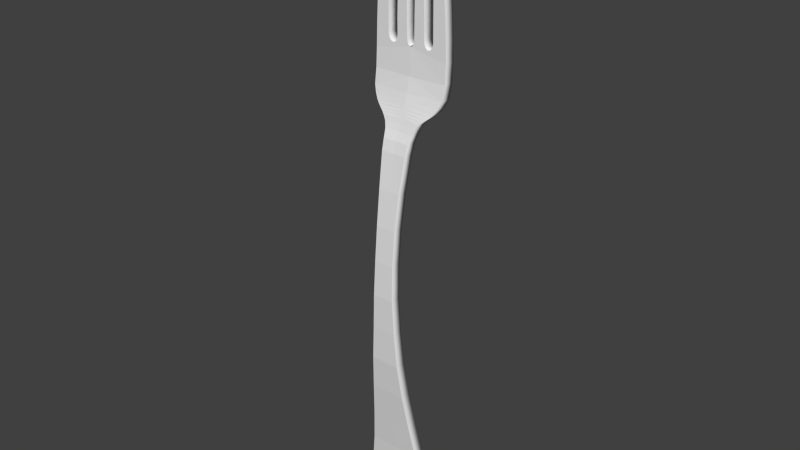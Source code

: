 # Source: tenedor.blend  (saved by Blender 2.74.0; exported with 4.5.12 LTS)
import bpy
from mathutils import Matrix  # noqa: F401  (used for matrix-valued properties, if any)

bpy.ops.wm.read_factory_settings(use_empty=True)
scene = bpy.context.scene
scene.name = 'Scene'

# ---- collections
col_collection_1 = bpy.data.collections.new('Collection 1'); scene.collection.children.link(col_collection_1)

# ---- world
world_world = bpy.data.worlds.new('World'); scene.world = world_world
world_world.color = (0.05088, 0.05088, 0.05088)
world_world.use_sun_shadow = False
world_world.sun_shadow_jitter_overblur = 0.0
world_world.cycles.sampling_method = 'MANUAL'
world_world.cycles.sample_map_resolution = 256

# ---- meshes
me_mesh = bpy.data.meshes.new('Mesh')
me_mesh.from_pydata([(0.05741, 2.523, -0.1361), (0.06234, 2.722, -0.1342), (0.1333, 4.119, -0.1342), (0.1531, 3.921, -0.1342), (0.2044, 3.124, -0.1342), (0.2132, 2.722, -0.1342), (0.2134, 2.521, -0.1361), (0.2198, 2.484, -0.1361), (0.2467, 2.434, -0.1361), (0.2647, 2.422, -0.1361), (0.3038, 2.422, -0.1361), (0.3512, 2.484, -0.1361), (0.3834, 4.379, -0.1342), (0.5353, 2.933, -0.1342), (0.5515, 2.604, -0.1361), (0.5495, 1.814, -0.08218), (0.5103, 1.716, -0.05185), (0.4668, 1.646, -0.02584), (0.4209, 1.596, -0.004267), (0.3294, 1.521, 0.03272), (0.2875, 1.478, 0.05235), (0.1641, 0.5541, 0.2995), (0.1502, 0.04071, 0.3692), (0.1484, -0.4763, 0.4145), (0.1587, -0.9969, 0.4363), (0.1811, -1.521, 0.4256), (0.2156, -2.049, 0.4041), (0.3208, -3.116, 0.2736), (0.3915, -3.654, 0.1991), (0.4743, -4.197, 0.1429), (0.1717, -4.556, 0.1279), (0.0, -4.556, 0.1279), (0.00983, 2.417, -0.1361), (0.0246, 2.423, -0.1361), (0.03646, 2.435, -0.1361), (0.04569, 2.454, -0.1361), (0.05258, 2.483, -0.1361), (0.06173, 2.819, -0.1342), (0.08515, 4.515, -0.1342), (0.1106, 4.317, -0.1342), (0.1702, 3.722, -0.1342), (0.1844, 3.523, -0.1342), (0.1958, 3.324, -0.1342), (0.2102, 2.923, -0.1342), (0.2313, 2.455, -0.1361), (0.2842, 2.418, -0.1361), (0.3223, 2.434, -0.1361), (0.3385, 2.455, -0.1361), (0.3591, 2.521, -0.1361), (0.3475, 4.521, -0.1342), (0.4191, 4.167, -0.1342), (0.4533, 3.901, -0.1342), (0.485, 3.597, -0.1342), (0.5127, 3.269, -0.1342), (0.5601, 2.298, -0.1361), (0.5599, 2.029, -0.1223), (0.3745, 1.558, 0.01459), (0.2508, 1.42, 0.07111), (0.221, 1.337, 0.1023), (0.2002, 1.221, 0.1594), (0.1901, 1.064, 0.2067), (0.2621, -2.58, 0.3478), (0.0, 2.416, -0.1361), (0.0, 0.5541, 0.299), (0.0, 0.04071, 0.3693), (0.0, -3.116, 0.2748), (0.0, -0.4763, 0.4146), (0.0, -3.654, 0.2011), (0.0, -0.9969, 0.4363), (0.0, -1.521, 0.4256), (0.0, 1.064, 0.2032), (0.0, -2.049, 0.4042), (0.0, 1.221, 0.1546), (0.0, 1.337, 0.09564), (0.0, -2.58, 0.3483), (0.0, -4.197, 0.1455), (0.1333, 4.119, -0.2921), (0.2132, 2.722, -0.2921), (0.07145, 3.523, -0.2921), (0.07145, 3.523, -0.1342), (0.5515, 2.604, -0.2921), (0.5103, 1.716, -0.2075), (0.4209, 1.596, -0.1598), (0.2875, 1.478, -0.1023), (0.1587, -0.9969, 0.2823), (0.1811, -1.521, 0.2717), (0.1717, -4.556, -0.02611), (0.0, -4.556, -0.02611), (0.0687, 3.324, -0.1342), (0.1844, 3.523, -0.2921), (0.2102, 2.923, -0.2921), (0.0687, 3.324, -0.2921), (0.3591, 2.521, -0.2901), (0.4533, 3.901, -0.2921), (0.3745, 1.558, -0.1407), (0.2002, 1.221, 0.005427), (0.0, 2.416, -0.2901), (0.0, 0.5541, 0.1449), (0.0, 0.04071, 0.2158), (0.0, -3.116, 0.121), (0.0, -0.4763, 0.2611), (0.0, -3.654, 0.04718), (0.0, -0.9969, 0.2823), (0.2044, 3.124, -0.2921), (0.06316, 2.923, -0.1342), (0.1502, 0.04071, 0.2165), (0.3495, 4.167, -0.2921), (0.3483, 4.379, -0.1342), (0.06593, 3.124, -0.2921), (0.3495, 4.167, -0.1342), (0.06173, 2.819, -0.2921), (0.1531, 3.921, -0.2921), (0.3511, 3.901, -0.1342), (0.06316, 2.923, -0.2921), (0.3475, 4.521, -0.2921), (0.3511, 3.901, -0.2921), (0.1484, -0.4763, 0.261), (0.06593, 3.124, -0.1342), (0.3834, 4.379, -0.2921), (0.3208, -3.116, 0.1198), (0.2313, 2.455, -0.2901), (0.3038, 2.422, -0.2901), (0.1106, 4.317, -0.2921), (0.04569, 2.454, -0.2901), (0.3529, 3.597, -0.1342), (0.3915, -3.654, 0.04516), (0.0, -1.521, 0.2717), (0.0, 1.064, 0.04916), (0.0, -2.049, 0.2504), (0.0, 1.221, 0.0005861), (0.0, 1.337, -0.05836), (0.0, -2.58, 0.1946), (0.0, -4.197, -0.008527), (0.0, 1.418, 0.06597), (0.0, 1.478, 0.0468), (0.0, 1.521, 0.03262), (0.0, 2.029, -0.2645), (0.0, 2.029, -0.1094), (0.0, 1.814, -0.06055), (0.0, 1.814, -0.216), (0.1702, 3.722, -0.2921), (0.05741, 2.523, -0.2901), (0.03646, 2.435, -0.2901), (0.1958, 3.324, -0.2921), (0.3385, 2.455, -0.2901), (0.0246, 2.423, -0.2901), (0.5601, 2.298, -0.2901), (0.3529, 3.597, -0.2921), (0.2621, -2.58, 0.1941), (0.2508, 1.42, -0.0832), (0.2198, 2.484, -0.2901), (0.3548, 3.269, -0.1342), (0.3294, 1.521, -0.1223), (0.2156, -2.049, 0.2503), (0.2467, 2.434, -0.2901), (0.06234, 2.722, -0.2921), (0.3548, 3.269, -0.2921), (0.5495, 1.814, -0.2377), (0.2842, 2.418, -0.2901), (0.08515, 4.515, -0.2921), (0.221, 1.337, -0.05173), (0.485, 3.597, -0.2921), (0.3223, 2.434, -0.2901), (0.05258, 2.483, -0.2901), (0.00983, 2.417, -0.2901), (0.5599, 2.029, -0.2773), (0.5127, 3.269, -0.2921), (0.1901, 1.064, 0.05267), (0.3567, 2.933, -0.2921), (0.3567, 2.933, -0.1342), (0.4191, 4.167, -0.2921), (0.3512, 2.484, -0.2901), (0.4743, -4.197, -0.01105), (0.2134, 2.521, -0.2901), (0.2647, 2.422, -0.2901), (0.4668, 1.646, -0.1815), (0.5353, 2.933, -0.2921), (0.1641, 0.5541, 0.1455), (0.5355, 2.93, -0.1342), (0.0, 1.558, 0.02042), (0.0, 1.558, -0.1336), (0.0, 1.596, -0.1466), (0.0, 1.596, 0.007505), (0.2511, 1.42, -0.08343), (0.0, 1.646, -0.1633), (0.0, 1.646, -0.008674), (0.0, 1.716, -0.1861), (0.0, 1.42, 0.06516), (0.0, 1.716, -0.03096), (0.0, 1.42, -0.08884), (0.0, 1.478, -0.1072), (0.0, 1.521, -0.1214), (0.0742, 3.722, -0.2921), (0.0742, 3.722, -0.1342), (0.3483, 4.379, -0.2921), (0.07695, 3.921, -0.2921), (0.07695, 3.921, -0.1342), (0.07969, 4.119, -0.2921), (0.08242, 4.317, -0.1342), (0.07969, 4.119, -0.1342), (0.08242, 4.317, -0.2921)], [], [(1, 6, 5), (0, 6, 1), (25, 24, 68, 69), (31, 30, 29), (75, 28, 67), (199, 198, 200, 197), (50, 12, 109), (39, 38, 198), (48, 14, 178, 13), (37, 5, 43), (1, 5, 37), (48, 54, 14), (141, 155, 173), (36, 7, 6), (11, 54, 48), (36, 44, 7), (47, 54, 11), (35, 44, 36), (35, 8, 44), (46, 54, 47), (34, 8, 35), (33, 8, 34), (33, 9, 8), (10, 54, 46), (32, 9, 33), (32, 45, 9), (45, 54, 10), (32, 54, 45), (62, 54, 32), (29, 28, 75), (67, 27, 65), (23, 22, 64, 66), (74, 26, 71), (65, 61, 74), (26, 25, 69, 71), (28, 27, 67), (59, 58, 73, 72), (22, 21, 63, 64), (61, 26, 74), (24, 23, 66, 68), (60, 59, 72, 70), (21, 60, 70, 63), (27, 61, 65), (31, 29, 75), (85, 126, 102, 84), (36, 6, 0), (132, 101, 125), (196, 2, 199), (194, 114, 118), (2, 39, 199), (78, 192, 140), (110, 113, 90), (110, 90, 77), (195, 76, 111), (193, 196, 195, 192), (193, 3, 196), (196, 199, 197, 195), (91, 78, 89), (108, 91, 143), (101, 99, 119), (116, 100, 98, 105), (88, 79, 78, 91), (125, 101, 119), (84, 102, 100, 116), (117, 88, 91, 108), (88, 41, 79), (6, 7, 150, 173), (8, 9, 174, 154), (9, 45, 158, 174), (147, 115, 93), (47, 11, 171, 144), (147, 93, 161), (52, 51, 124), (53, 13, 176, 166), (124, 112, 115, 147), (199, 39, 198), (79, 40, 193), (115, 170, 93), (60, 21, 177, 167), (106, 194, 118), (113, 103, 90), (106, 118, 170), (32, 33, 145, 164), (151, 52, 124), (163, 141, 173), (0, 1, 155, 141), (115, 106, 170), (117, 42, 88), (53, 52, 151), (46, 47, 144, 162), (198, 38, 159, 200), (107, 49, 114, 194), (156, 161, 166), (52, 53, 166, 161), (57, 58, 160, 149), (109, 107, 194, 106), (156, 147, 161), (36, 0, 141, 163), (104, 117, 108, 113), (151, 124, 147, 156), (48, 13, 169), (79, 193, 192, 78), (169, 53, 151), (13, 53, 169), (195, 197, 76), (113, 108, 103), (26, 61, 148, 153), (78, 140, 89), (92, 168, 176), (33, 34, 142, 145), (112, 109, 106, 115), (168, 166, 176), (57, 20, 134, 187, 133), (19, 56, 179, 135), (20, 19, 135, 134), (15, 55, 137, 138), (54, 55, 165, 146), (55, 15, 157, 165), (18, 17, 185, 182), (55, 54, 62, 137), (17, 16, 188, 185), (56, 18, 182, 179), (58, 133, 73), (200, 159, 122), (16, 15, 138, 188), (108, 143, 103), (112, 50, 109), (48, 169, 168, 92), (58, 57, 133), (124, 51, 112), (180, 181, 82, 94), (51, 50, 112), (169, 151, 156, 168), (168, 156, 166), (83, 190, 191, 152), (87, 172, 86), (3, 2, 196), (192, 111, 140), (37, 104, 113, 110), (197, 122, 76), (92, 176, 80), (192, 195, 111), (164, 174, 158), (95, 129, 130, 160), (167, 127, 129, 95), (177, 97, 127, 167), (87, 132, 172), (155, 77, 173), (41, 40, 79), (12, 49, 107), (42, 41, 88), (104, 4, 117), (4, 42, 117), (40, 3, 193), (91, 89, 143), (155, 110, 77), (37, 43, 104), (92, 80, 146), (43, 4, 104), (163, 173, 150), (171, 92, 146), (163, 150, 120), (144, 171, 146), (123, 163, 120), (123, 120, 154), (162, 144, 146), (142, 123, 154), (145, 142, 154), (145, 154, 174), (121, 162, 146), (164, 145, 174), (158, 121, 146), (164, 158, 146), (96, 164, 146), (172, 132, 125), (131, 128, 153), (99, 131, 148), (153, 128, 126, 85), (105, 98, 97, 177), (148, 131, 153), (119, 99, 148), (175, 184, 186, 81), (82, 181, 184, 175), (39, 2, 76, 122), (2, 3, 111, 76), (4, 43, 90, 103), (43, 5, 77, 90), (5, 6, 173, 77), (45, 10, 121, 158), (10, 46, 162, 121), (11, 48, 92, 171), (12, 50, 170, 118), (13, 178, 14, 80, 176), (14, 54, 146, 80), (15, 16, 81, 157), (16, 17, 175, 81), (17, 18, 82, 175), (18, 56, 94, 82), (56, 19, 152, 94), (19, 20, 83, 152), (20, 57, 149, 83), (21, 22, 105, 177), (23, 24, 84, 116), (24, 25, 85, 84), (25, 26, 153, 85), (28, 29, 172, 125), (29, 30, 86, 172), (30, 31, 87, 86), (35, 36, 163, 123), (197, 200, 122), (38, 39, 122, 159), (40, 41, 89, 140), (41, 42, 143, 89), (109, 12, 107), (50, 51, 93, 170), (51, 52, 161, 93), (58, 59, 95, 160), (59, 60, 167, 95), (1, 37, 110, 155), (3, 40, 140, 111), (42, 4, 103, 143), (7, 44, 120, 150), (44, 8, 154, 120), (49, 12, 118, 114), (22, 23, 116, 105), (61, 27, 119, 148), (27, 28, 125, 119), (34, 35, 123, 142), (149, 189, 190, 83), (160, 130, 189, 149), (152, 180, 94), (183, 83, 149), (81, 186, 139, 157), (152, 191, 180), (139, 136, 165, 157), (136, 96, 146, 165)])
me_mesh.polygons.foreach_set('use_smooth', [0, 0, 0, 0, 0, 1, 0, 0, 0, 0, 0, 0, 0, 0, 0, 0, 0, 0, 0, 0, 0, 0, 0, 0, 0, 0, 0, 0, 0, 0, 0, 0, 0, 0, 0, 0, 0, 0, 0, 0, 0, 0, 0, 0, 0, 0, 0, 0, 0, 0, 0, 0, 0, 0, 1, 0, 1, 0, 0, 0, 0, 1, 0, 0, 1, 0, 1, 1, 1, 0, 1, 0, 0, 1, 1, 0, 0, 0, 1, 0, 0, 0, 1, 0, 0, 1, 0, 0, 0, 1, 1, 1, 0, 1, 1, 1, 0, 1, 1, 1, 0, 1, 0, 0, 0, 0, 1, 0, 0, 1, 1, 0, 0, 0, 0, 0, 1, 1, 0, 0, 0, 0, 0, 0, 0, 0, 0, 1, 0, 0, 0, 0, 1, 0, 0, 0, 0, 0, 1, 0, 0, 0, 0, 0, 0, 0, 0, 0, 0, 0, 0, 0, 0, 0, 0, 0, 0, 0, 0, 0, 0, 0, 0, 0, 0, 0, 0, 0, 0, 0, 0, 0, 0, 0, 0, 0, 0, 0, 0, 0, 0, 0, 0, 1, 1, 1, 1, 1, 1, 1, 1, 1, 1, 1, 1, 1, 1, 1, 1, 1, 1, 1, 1, 1, 1, 1, 1, 1, 1, 0, 1, 1, 1, 0, 1, 1, 1, 1, 1, 1, 1, 1, 1, 1, 1, 1, 1, 1, 0, 0, 0, 0, 0, 0, 0, 0])
me_mesh.use_remesh_preserve_volume = False
me_mesh.use_remesh_preserve_attributes = False
me_mesh.use_mirror_vertex_groups = False
me_mesh.update()

# ---- objects
ob_tenedormesh = bpy.data.objects.new('TenedorMesh', me_mesh)

# ---- transforms, parenting, visibility, modifiers, constraints
ob_tenedormesh.location = (0.0, 0.0, 0.0)
ob_tenedormesh.rotation_euler = (1.571, -0.0, 0.0)
ob_tenedormesh.lineart.crease_threshold = 0.0
_m = ob_tenedormesh.modifiers.new('Mirror', 'MIRROR')

# ---- collection membership
col_collection_1.objects.link(ob_tenedormesh)

# ---- scene / render settings (as saved in the file)
scene.frame_start = 1; scene.frame_end = 250; scene.frame_set(1)
scene.render.engine = 'BLENDER_EEVEE_NEXT'
scene.render.resolution_percentage = 50
scene.render.dither_intensity = 0.0
scene.cycles.use_denoising = False
scene.cycles.samples = 10
scene.cycles.sampling_pattern = 'TABULATED_SOBOL'
scene.cycles.light_sampling_threshold = 0.0
scene.cycles.use_adaptive_sampling = False
scene.cycles.use_light_tree = False
scene.cycles.blur_glossy = 0.0
scene.cycles.pixel_filter_type = 'GAUSSIAN'
scene.cycles.sample_clamp_indirect = 0.0
scene.view_settings.view_transform = 'Standard'
bpy.context.view_layer.update()

# ---- added for rendering (the .blend has no active camera and no usable light): camera, sun
cam_auto = bpy.data.cameras.new('AutoCamera')
cam_auto.lens = 50.0
cam_auto.sensor_width = 36.0
cam_auto.clip_end = 1000.0
ob_auto_camera = bpy.data.objects.new('AutoCamera', cam_auto)
scene.collection.objects.link(ob_auto_camera)
ob_auto_camera.location = (8.48829, -10.258, 6.77303)
ob_auto_camera.rotation_euler = (1.09748, -7.21219e-08, 0.694738)
scene.camera = ob_auto_camera
light_auto_sun = bpy.data.lights.new('AutoSun', 'SUN')
light_auto_sun.energy = 3.0
light_auto_sun.angle = 0.0523599
ob_auto_sun = bpy.data.objects.new('AutoSun', light_auto_sun)
scene.collection.objects.link(ob_auto_sun)
ob_auto_sun.rotation_euler = (0.872665, 0.174533, 0.523599)
bpy.context.view_layer.update()

